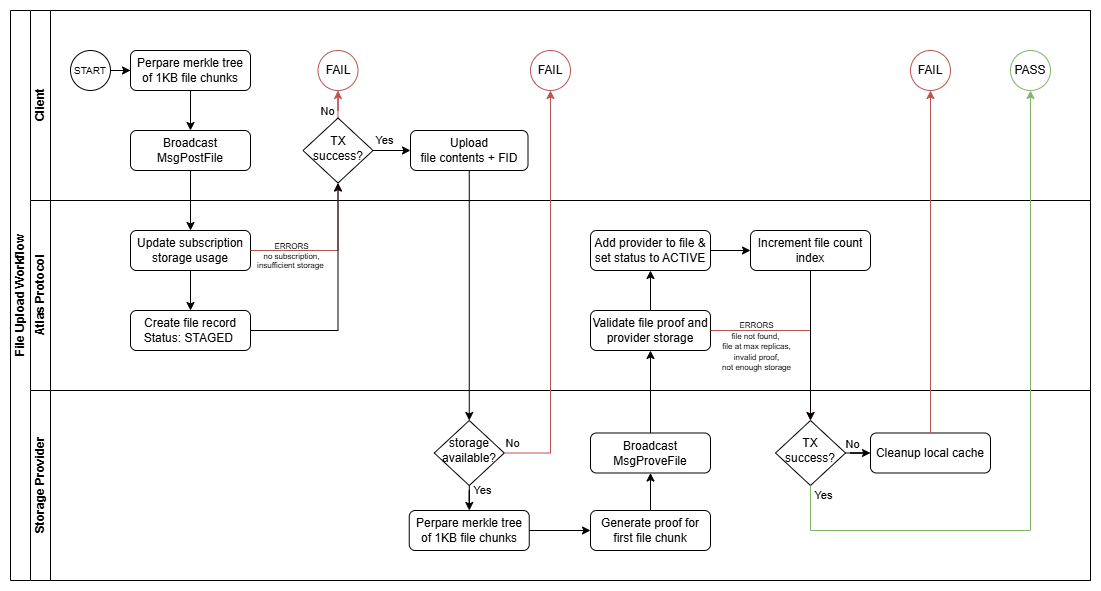

The diagram above was exported from draw.io. Its source (the exported page's mxGraphModel, read from the mxfile embedded in the PNG):
<mxGraphModel dx="1426" dy="757" grid="1" gridSize="10" guides="1" tooltips="1" connect="1" arrows="1" fold="1" page="1" pageScale="1" pageWidth="827" pageHeight="1169" math="0" shadow="0">
  <root>
    <mxCell id="0" />
    <mxCell id="1" parent="0" />
    <mxCell id="dNxyNK7c78bLwvsdeMH5-19" parent="1" style="swimlane;html=1;childLayout=stackLayout;resizeParent=1;resizeParentMax=0;horizontal=0;startSize=20;horizontalStack=0;" value="File Upload Workflow" vertex="1">
      <mxGeometry height="570" width="1080" x="20" y="20" as="geometry" />
    </mxCell>
    <mxCell id="dNxyNK7c78bLwvsdeMH5-20" parent="dNxyNK7c78bLwvsdeMH5-19" style="swimlane;html=1;startSize=20;horizontal=0;" value="Client" vertex="1">
      <mxGeometry height="190" width="1060" x="20" as="geometry" />
    </mxCell>
    <mxCell id="dNxyNK7c78bLwvsdeMH5-25" edge="1" parent="dNxyNK7c78bLwvsdeMH5-20" source="dNxyNK7c78bLwvsdeMH5-23" style="edgeStyle=orthogonalEdgeStyle;rounded=0;orthogonalLoop=1;jettySize=auto;html=1;entryX=0;entryY=0.5;entryDx=0;entryDy=0;" target="VRentwfdNYdEXXFL-FZJ-1" value="">
      <mxGeometry relative="1" as="geometry">
        <mxPoint x="100" y="60" as="targetPoint" />
      </mxGeometry>
    </mxCell>
    <mxCell id="dNxyNK7c78bLwvsdeMH5-23" parent="dNxyNK7c78bLwvsdeMH5-20" style="ellipse;whiteSpace=wrap;html=1;fontSize=10;" value="START" vertex="1">
      <mxGeometry height="40" width="40" x="40" y="40" as="geometry" />
    </mxCell>
    <mxCell id="VRentwfdNYdEXXFL-FZJ-9" edge="1" parent="dNxyNK7c78bLwvsdeMH5-20" source="VRentwfdNYdEXXFL-FZJ-1" style="edgeStyle=orthogonalEdgeStyle;rounded=0;orthogonalLoop=1;jettySize=auto;html=1;" target="VRentwfdNYdEXXFL-FZJ-8" value="">
      <mxGeometry relative="1" as="geometry" />
    </mxCell>
    <mxCell id="VRentwfdNYdEXXFL-FZJ-1" parent="dNxyNK7c78bLwvsdeMH5-20" style="rounded=1;whiteSpace=wrap;html=1;" value="Perpare merkle tree of 1KB file chunks" vertex="1">
      <mxGeometry height="40" width="120" x="100" y="40" as="geometry" />
    </mxCell>
    <mxCell id="VRentwfdNYdEXXFL-FZJ-8" parent="dNxyNK7c78bLwvsdeMH5-20" style="rounded=1;whiteSpace=wrap;html=1;" value="Broadcast MsgPostFile" vertex="1">
      <mxGeometry height="40" width="120" x="100" y="120" as="geometry" />
    </mxCell>
    <mxCell id="VRentwfdNYdEXXFL-FZJ-14" edge="1" parent="dNxyNK7c78bLwvsdeMH5-20" source="VRentwfdNYdEXXFL-FZJ-12" style="edgeStyle=orthogonalEdgeStyle;rounded=0;orthogonalLoop=1;jettySize=auto;html=1;fillColor=#f8cecc;strokeColor=#b85450;" target="VRentwfdNYdEXXFL-FZJ-13" value="">
      <mxGeometry relative="1" as="geometry" />
    </mxCell>
    <mxCell id="VRentwfdNYdEXXFL-FZJ-21" connectable="0" parent="VRentwfdNYdEXXFL-FZJ-14" style="edgeLabel;html=1;align=center;verticalAlign=middle;resizable=0;points=[];" value="No" vertex="1">
      <mxGeometry relative="1" x="0.1078" as="geometry">
        <mxPoint x="-11" y="4" as="offset" />
      </mxGeometry>
    </mxCell>
    <mxCell id="VRentwfdNYdEXXFL-FZJ-16" edge="1" parent="dNxyNK7c78bLwvsdeMH5-20" source="VRentwfdNYdEXXFL-FZJ-12" style="edgeStyle=orthogonalEdgeStyle;rounded=0;orthogonalLoop=1;jettySize=auto;html=1;" target="VRentwfdNYdEXXFL-FZJ-15" value="">
      <mxGeometry relative="1" as="geometry" />
    </mxCell>
    <mxCell id="VRentwfdNYdEXXFL-FZJ-17" connectable="0" parent="VRentwfdNYdEXXFL-FZJ-16" style="edgeLabel;html=1;align=center;verticalAlign=middle;resizable=0;points=[];" value="Yes" vertex="1">
      <mxGeometry relative="1" x="0.5374" y="-1" as="geometry">
        <mxPoint x="-17" y="-12" as="offset" />
      </mxGeometry>
    </mxCell>
    <mxCell id="VRentwfdNYdEXXFL-FZJ-12" parent="dNxyNK7c78bLwvsdeMH5-20" style="rhombus;whiteSpace=wrap;html=1;spacing=0;spacingTop=-5;" value="TX&lt;br&gt;success?" vertex="1">
      <mxGeometry height="65" width="70" x="272.5" y="107.5" as="geometry" />
    </mxCell>
    <mxCell id="VRentwfdNYdEXXFL-FZJ-13" parent="dNxyNK7c78bLwvsdeMH5-20" style="ellipse;whiteSpace=wrap;html=1;fillColor=none;strokeColor=#b85450;" value="FAIL" vertex="1">
      <mxGeometry height="40" width="40" x="287.5" y="40" as="geometry" />
    </mxCell>
    <mxCell id="VRentwfdNYdEXXFL-FZJ-15" parent="dNxyNK7c78bLwvsdeMH5-20" style="rounded=1;whiteSpace=wrap;html=1;" value="Upload &lt;br&gt;file contents + FID" vertex="1">
      <mxGeometry height="40" width="117.5" x="380" y="120" as="geometry" />
    </mxCell>
    <mxCell id="VRentwfdNYdEXXFL-FZJ-35" parent="dNxyNK7c78bLwvsdeMH5-20" style="ellipse;whiteSpace=wrap;html=1;fillColor=none;strokeColor=#b85450;" value="FAIL" vertex="1">
      <mxGeometry height="40" width="40" x="500" y="40" as="geometry" />
    </mxCell>
    <mxCell id="VRentwfdNYdEXXFL-FZJ-59" parent="dNxyNK7c78bLwvsdeMH5-20" style="ellipse;whiteSpace=wrap;html=1;fillColor=none;strokeColor=#b85450;" value="FAIL" vertex="1">
      <mxGeometry height="40" width="40" x="880" y="40" as="geometry" />
    </mxCell>
    <mxCell id="VRentwfdNYdEXXFL-FZJ-64" parent="dNxyNK7c78bLwvsdeMH5-20" style="ellipse;whiteSpace=wrap;html=1;fillColor=none;strokeColor=light-dark(#82B366,#7DCB51);" value="PASS" vertex="1">
      <mxGeometry height="40" width="40" x="980" y="40" as="geometry" />
    </mxCell>
    <mxCell id="dNxyNK7c78bLwvsdeMH5-21" parent="dNxyNK7c78bLwvsdeMH5-19" style="swimlane;html=1;startSize=20;horizontal=0;" value="Atlas Protocol" vertex="1">
      <mxGeometry height="190" width="1060" x="20" y="190" as="geometry" />
    </mxCell>
    <mxCell id="VRentwfdNYdEXXFL-FZJ-7" edge="1" parent="dNxyNK7c78bLwvsdeMH5-21" source="VRentwfdNYdEXXFL-FZJ-2" style="edgeStyle=orthogonalEdgeStyle;rounded=0;orthogonalLoop=1;jettySize=auto;html=1;" target="VRentwfdNYdEXXFL-FZJ-6" value="">
      <mxGeometry relative="1" as="geometry" />
    </mxCell>
    <mxCell id="VRentwfdNYdEXXFL-FZJ-2" parent="dNxyNK7c78bLwvsdeMH5-21" style="rounded=1;whiteSpace=wrap;html=1;" value="Update subscription storage usage" vertex="1">
      <mxGeometry height="40" width="120" x="100" y="30" as="geometry" />
    </mxCell>
    <mxCell id="VRentwfdNYdEXXFL-FZJ-6" parent="dNxyNK7c78bLwvsdeMH5-21" style="rounded=1;whiteSpace=wrap;html=1;" value="Create file record&lt;br&gt;Status: STAGED&amp;nbsp;" vertex="1">
      <mxGeometry height="40" width="120" x="100" y="110" as="geometry" />
    </mxCell>
    <mxCell id="VRentwfdNYdEXXFL-FZJ-49" edge="1" parent="dNxyNK7c78bLwvsdeMH5-21" source="VRentwfdNYdEXXFL-FZJ-42" style="edgeStyle=orthogonalEdgeStyle;rounded=0;orthogonalLoop=1;jettySize=auto;html=1;" target="VRentwfdNYdEXXFL-FZJ-46" value="">
      <mxGeometry relative="1" as="geometry" />
    </mxCell>
    <mxCell id="VRentwfdNYdEXXFL-FZJ-42" parent="dNxyNK7c78bLwvsdeMH5-21" style="rounded=1;whiteSpace=wrap;html=1;" value="Validate file proof and provider storage" vertex="1">
      <mxGeometry height="40" width="120" x="560" y="110" as="geometry" />
    </mxCell>
    <mxCell id="VRentwfdNYdEXXFL-FZJ-48" edge="1" parent="dNxyNK7c78bLwvsdeMH5-21" source="VRentwfdNYdEXXFL-FZJ-46" style="edgeStyle=orthogonalEdgeStyle;rounded=0;orthogonalLoop=1;jettySize=auto;html=1;" target="VRentwfdNYdEXXFL-FZJ-47" value="">
      <mxGeometry relative="1" as="geometry" />
    </mxCell>
    <mxCell id="VRentwfdNYdEXXFL-FZJ-46" parent="dNxyNK7c78bLwvsdeMH5-21" style="rounded=1;whiteSpace=wrap;html=1;" value="Add provider to file &amp;amp; set status to ACTIVE" vertex="1">
      <mxGeometry height="40" width="120" x="560" y="30" as="geometry" />
    </mxCell>
    <mxCell id="VRentwfdNYdEXXFL-FZJ-47" parent="dNxyNK7c78bLwvsdeMH5-21" style="rounded=1;whiteSpace=wrap;html=1;" value="Increment file count index" vertex="1">
      <mxGeometry height="40" width="120" x="720" y="30" as="geometry" />
    </mxCell>
    <mxCell id="VRentwfdNYdEXXFL-FZJ-23" edge="1" parent="dNxyNK7c78bLwvsdeMH5-19" source="VRentwfdNYdEXXFL-FZJ-15" style="edgeStyle=orthogonalEdgeStyle;rounded=0;orthogonalLoop=1;jettySize=auto;html=1;exitX=0.5;exitY=1;exitDx=0;exitDy=0;entryX=0.5;entryY=0;entryDx=0;entryDy=0;" target="VRentwfdNYdEXXFL-FZJ-31">
      <mxGeometry relative="1" as="geometry">
        <mxPoint x="457.5" y="409.9999999999999" as="targetPoint" />
      </mxGeometry>
    </mxCell>
    <mxCell id="dNxyNK7c78bLwvsdeMH5-22" parent="dNxyNK7c78bLwvsdeMH5-19" style="swimlane;html=1;startSize=20;horizontal=0;" value="Storage Provider" vertex="1">
      <mxGeometry height="190" width="1060" x="20" y="380" as="geometry" />
    </mxCell>
    <mxCell id="VRentwfdNYdEXXFL-FZJ-33" edge="1" parent="dNxyNK7c78bLwvsdeMH5-22" source="VRentwfdNYdEXXFL-FZJ-31" style="edgeStyle=orthogonalEdgeStyle;rounded=0;orthogonalLoop=1;jettySize=auto;html=1;" target="VRentwfdNYdEXXFL-FZJ-32" value="">
      <mxGeometry relative="1" as="geometry" />
    </mxCell>
    <mxCell id="VRentwfdNYdEXXFL-FZJ-37" connectable="0" parent="VRentwfdNYdEXXFL-FZJ-33" style="edgeLabel;html=1;align=center;verticalAlign=middle;resizable=0;points=[];" value="Yes" vertex="1">
      <mxGeometry relative="1" x="0.276" as="geometry">
        <mxPoint x="13" as="offset" />
      </mxGeometry>
    </mxCell>
    <mxCell id="VRentwfdNYdEXXFL-FZJ-31" parent="dNxyNK7c78bLwvsdeMH5-22" style="rhombus;whiteSpace=wrap;html=1;spacing=0;spacingTop=-5;" value="storage available?" vertex="1">
      <mxGeometry height="65" width="70" x="403.75" y="30" as="geometry" />
    </mxCell>
    <mxCell id="VRentwfdNYdEXXFL-FZJ-39" edge="1" parent="dNxyNK7c78bLwvsdeMH5-22" source="VRentwfdNYdEXXFL-FZJ-32" style="edgeStyle=orthogonalEdgeStyle;rounded=0;orthogonalLoop=1;jettySize=auto;html=1;" target="VRentwfdNYdEXXFL-FZJ-38" value="">
      <mxGeometry relative="1" as="geometry" />
    </mxCell>
    <mxCell id="VRentwfdNYdEXXFL-FZJ-32" parent="dNxyNK7c78bLwvsdeMH5-22" style="rounded=1;whiteSpace=wrap;html=1;" value="Perpare merkle tree of 1KB file chunks" vertex="1">
      <mxGeometry height="40" width="120" x="378.75" y="120" as="geometry" />
    </mxCell>
    <mxCell id="VRentwfdNYdEXXFL-FZJ-41" edge="1" parent="dNxyNK7c78bLwvsdeMH5-22" source="VRentwfdNYdEXXFL-FZJ-38" style="edgeStyle=orthogonalEdgeStyle;rounded=0;orthogonalLoop=1;jettySize=auto;html=1;" target="VRentwfdNYdEXXFL-FZJ-40" value="">
      <mxGeometry relative="1" as="geometry" />
    </mxCell>
    <mxCell id="VRentwfdNYdEXXFL-FZJ-38" parent="dNxyNK7c78bLwvsdeMH5-22" style="rounded=1;whiteSpace=wrap;html=1;" value="Generate proof for first file chunk" vertex="1">
      <mxGeometry height="40" width="120" x="560" y="120" as="geometry" />
    </mxCell>
    <mxCell id="VRentwfdNYdEXXFL-FZJ-40" parent="dNxyNK7c78bLwvsdeMH5-22" style="rounded=1;whiteSpace=wrap;html=1;" value="Broadcast MsgProveFile" vertex="1">
      <mxGeometry height="40" width="120" x="560" y="42.5" as="geometry" />
    </mxCell>
    <mxCell id="VRentwfdNYdEXXFL-FZJ-61" edge="1" parent="dNxyNK7c78bLwvsdeMH5-22" source="VRentwfdNYdEXXFL-FZJ-45" style="edgeStyle=orthogonalEdgeStyle;rounded=0;orthogonalLoop=1;jettySize=auto;html=1;" target="VRentwfdNYdEXXFL-FZJ-56" value="">
      <mxGeometry relative="1" as="geometry" />
    </mxCell>
    <mxCell id="VRentwfdNYdEXXFL-FZJ-62" connectable="0" parent="VRentwfdNYdEXXFL-FZJ-61" style="edgeLabel;html=1;align=center;verticalAlign=middle;resizable=0;points=[];" value="No" vertex="1">
      <mxGeometry relative="1" x="0.4825" y="1" as="geometry">
        <mxPoint x="-5" y="-8" as="offset" />
      </mxGeometry>
    </mxCell>
    <mxCell id="VRentwfdNYdEXXFL-FZJ-45" parent="dNxyNK7c78bLwvsdeMH5-22" style="rhombus;whiteSpace=wrap;html=1;spacing=0;spacingTop=-5;" value="TX&lt;br&gt;success?" vertex="1">
      <mxGeometry height="65" width="70" x="745" y="30" as="geometry" />
    </mxCell>
    <mxCell id="VRentwfdNYdEXXFL-FZJ-56" parent="dNxyNK7c78bLwvsdeMH5-22" style="rounded=1;whiteSpace=wrap;html=1;" value="Cleanup local cache" vertex="1">
      <mxGeometry height="40" width="120" x="840" y="42.5" as="geometry" />
    </mxCell>
    <mxCell id="VRentwfdNYdEXXFL-FZJ-10" edge="1" parent="dNxyNK7c78bLwvsdeMH5-19" source="VRentwfdNYdEXXFL-FZJ-8" style="edgeStyle=orthogonalEdgeStyle;rounded=0;orthogonalLoop=1;jettySize=auto;html=1;exitX=0.5;exitY=1;exitDx=0;exitDy=0;entryX=0.5;entryY=0;entryDx=0;entryDy=0;" target="VRentwfdNYdEXXFL-FZJ-2">
      <mxGeometry relative="1" as="geometry" />
    </mxCell>
    <mxCell id="VRentwfdNYdEXXFL-FZJ-28" edge="1" parent="dNxyNK7c78bLwvsdeMH5-19" source="VRentwfdNYdEXXFL-FZJ-2" style="edgeStyle=orthogonalEdgeStyle;rounded=0;orthogonalLoop=1;jettySize=auto;html=1;exitX=1;exitY=0.5;exitDx=0;exitDy=0;entryX=0.5;entryY=1;entryDx=0;entryDy=0;fillColor=#f8cecc;strokeColor=#b85450;" target="VRentwfdNYdEXXFL-FZJ-12">
      <mxGeometry relative="1" as="geometry" />
    </mxCell>
    <mxCell id="VRentwfdNYdEXXFL-FZJ-30" connectable="0" parent="VRentwfdNYdEXXFL-FZJ-28" style="edgeLabel;html=1;align=center;verticalAlign=middle;resizable=0;points=[];fontSize=8;labelBackgroundColor=none;" value="ERRORS&lt;br&gt;no subscription,&lt;br&gt;&lt;div&gt;insufficient storage&amp;nbsp;&lt;/div&gt;" vertex="1">
      <mxGeometry relative="1" x="-0.5387" as="geometry">
        <mxPoint x="4" y="5" as="offset" />
      </mxGeometry>
    </mxCell>
    <mxCell id="VRentwfdNYdEXXFL-FZJ-11" edge="1" parent="dNxyNK7c78bLwvsdeMH5-19" source="VRentwfdNYdEXXFL-FZJ-6" style="edgeStyle=orthogonalEdgeStyle;rounded=0;orthogonalLoop=1;jettySize=auto;html=1;exitX=1;exitY=0.5;exitDx=0;exitDy=0;entryX=0.5;entryY=1;entryDx=0;entryDy=0;" target="VRentwfdNYdEXXFL-FZJ-12">
      <mxGeometry relative="1" as="geometry">
        <mxPoint x="300" y="240" as="targetPoint" />
      </mxGeometry>
    </mxCell>
    <mxCell id="VRentwfdNYdEXXFL-FZJ-34" edge="1" parent="dNxyNK7c78bLwvsdeMH5-19" source="VRentwfdNYdEXXFL-FZJ-31" style="edgeStyle=orthogonalEdgeStyle;rounded=0;orthogonalLoop=1;jettySize=auto;html=1;exitX=1;exitY=0.5;exitDx=0;exitDy=0;entryX=0.5;entryY=1;entryDx=0;entryDy=0;fillColor=#f8cecc;strokeColor=#b85450;" target="VRentwfdNYdEXXFL-FZJ-35">
      <mxGeometry relative="1" as="geometry">
        <mxPoint x="540" y="80" as="targetPoint" />
      </mxGeometry>
    </mxCell>
    <mxCell id="VRentwfdNYdEXXFL-FZJ-36" connectable="0" parent="VRentwfdNYdEXXFL-FZJ-34" style="edgeLabel;html=1;align=center;verticalAlign=middle;resizable=0;points=[];" value="No" vertex="1">
      <mxGeometry relative="1" x="-0.8918" y="-2" as="geometry">
        <mxPoint x="-14" y="-12" as="offset" />
      </mxGeometry>
    </mxCell>
    <mxCell id="VRentwfdNYdEXXFL-FZJ-43" edge="1" parent="dNxyNK7c78bLwvsdeMH5-19" source="VRentwfdNYdEXXFL-FZJ-40" style="edgeStyle=orthogonalEdgeStyle;rounded=0;orthogonalLoop=1;jettySize=auto;html=1;" target="VRentwfdNYdEXXFL-FZJ-42" value="">
      <mxGeometry relative="1" as="geometry" />
    </mxCell>
    <mxCell id="VRentwfdNYdEXXFL-FZJ-51" edge="1" parent="dNxyNK7c78bLwvsdeMH5-19" source="VRentwfdNYdEXXFL-FZJ-42" style="edgeStyle=orthogonalEdgeStyle;rounded=0;orthogonalLoop=1;jettySize=auto;html=1;exitX=1;exitY=0.5;exitDx=0;exitDy=0;entryX=0.5;entryY=0;entryDx=0;entryDy=0;fillColor=#f8cecc;strokeColor=#b85450;" target="VRentwfdNYdEXXFL-FZJ-45">
      <mxGeometry relative="1" as="geometry" />
    </mxCell>
    <mxCell id="VRentwfdNYdEXXFL-FZJ-52" connectable="0" parent="VRentwfdNYdEXXFL-FZJ-51" style="edgeLabel;html=1;align=center;verticalAlign=middle;resizable=0;points=[];labelBackgroundColor=none;fontSize=8;" value="&lt;div style=&quot;line-height: 130%;&quot;&gt;&lt;div&gt;&lt;div&gt;&lt;span&gt;ERRORS&lt;/span&gt;&lt;/div&gt;&lt;div&gt;&lt;span style=&quot;background-color: transparent; color: light-dark(rgb(0, 0, 0), rgb(255, 255, 255));&quot;&gt;file not found,&amp;nbsp;&lt;/span&gt;&lt;/div&gt;&lt;div&gt;&lt;span style=&quot;background-color: transparent; color: light-dark(rgb(0, 0, 0), rgb(255, 255, 255));&quot;&gt;file at max replicas,&lt;/span&gt;&lt;/div&gt;&lt;div&gt;&lt;span&gt;invalid proof,&lt;/span&gt;&lt;/div&gt;&lt;/div&gt;&lt;div&gt;&lt;span&gt;not enough storage&lt;/span&gt;&lt;/div&gt;&lt;/div&gt;" vertex="1">
      <mxGeometry relative="1" x="-0.5667" y="-3" as="geometry">
        <mxPoint x="4" y="13" as="offset" />
      </mxGeometry>
    </mxCell>
    <mxCell id="VRentwfdNYdEXXFL-FZJ-50" edge="1" parent="dNxyNK7c78bLwvsdeMH5-19" source="VRentwfdNYdEXXFL-FZJ-47" style="edgeStyle=orthogonalEdgeStyle;rounded=0;orthogonalLoop=1;jettySize=auto;html=1;entryX=0.5;entryY=0;entryDx=0;entryDy=0;" target="VRentwfdNYdEXXFL-FZJ-45">
      <mxGeometry relative="1" as="geometry" />
    </mxCell>
    <mxCell id="VRentwfdNYdEXXFL-FZJ-63" edge="1" parent="dNxyNK7c78bLwvsdeMH5-19" source="VRentwfdNYdEXXFL-FZJ-56" style="edgeStyle=orthogonalEdgeStyle;rounded=0;orthogonalLoop=1;jettySize=auto;html=1;exitX=0.5;exitY=0;exitDx=0;exitDy=0;entryX=0.5;entryY=1;entryDx=0;entryDy=0;fillColor=#f8cecc;strokeColor=#b85450;" target="VRentwfdNYdEXXFL-FZJ-59">
      <mxGeometry relative="1" as="geometry" />
    </mxCell>
    <mxCell id="VRentwfdNYdEXXFL-FZJ-65" edge="1" parent="dNxyNK7c78bLwvsdeMH5-19" source="VRentwfdNYdEXXFL-FZJ-45" style="edgeStyle=orthogonalEdgeStyle;rounded=0;orthogonalLoop=1;jettySize=auto;html=1;exitX=0.5;exitY=1;exitDx=0;exitDy=0;entryX=0.5;entryY=1;entryDx=0;entryDy=0;fillColor=#d5e8d4;strokeColor=light-dark(#82B366,#67AA43);" target="VRentwfdNYdEXXFL-FZJ-64">
      <mxGeometry relative="1" as="geometry">
        <Array as="points">
          <mxPoint x="800" y="520" />
          <mxPoint x="1020" y="520" />
        </Array>
      </mxGeometry>
    </mxCell>
    <mxCell id="VRentwfdNYdEXXFL-FZJ-66" connectable="0" parent="VRentwfdNYdEXXFL-FZJ-65" style="edgeLabel;html=1;align=center;verticalAlign=middle;resizable=0;points=[];" value="Yes" vertex="1">
      <mxGeometry relative="1" x="-0.966" y="3" as="geometry">
        <mxPoint x="9" y="-3" as="offset" />
      </mxGeometry>
    </mxCell>
  </root>
</mxGraphModel>